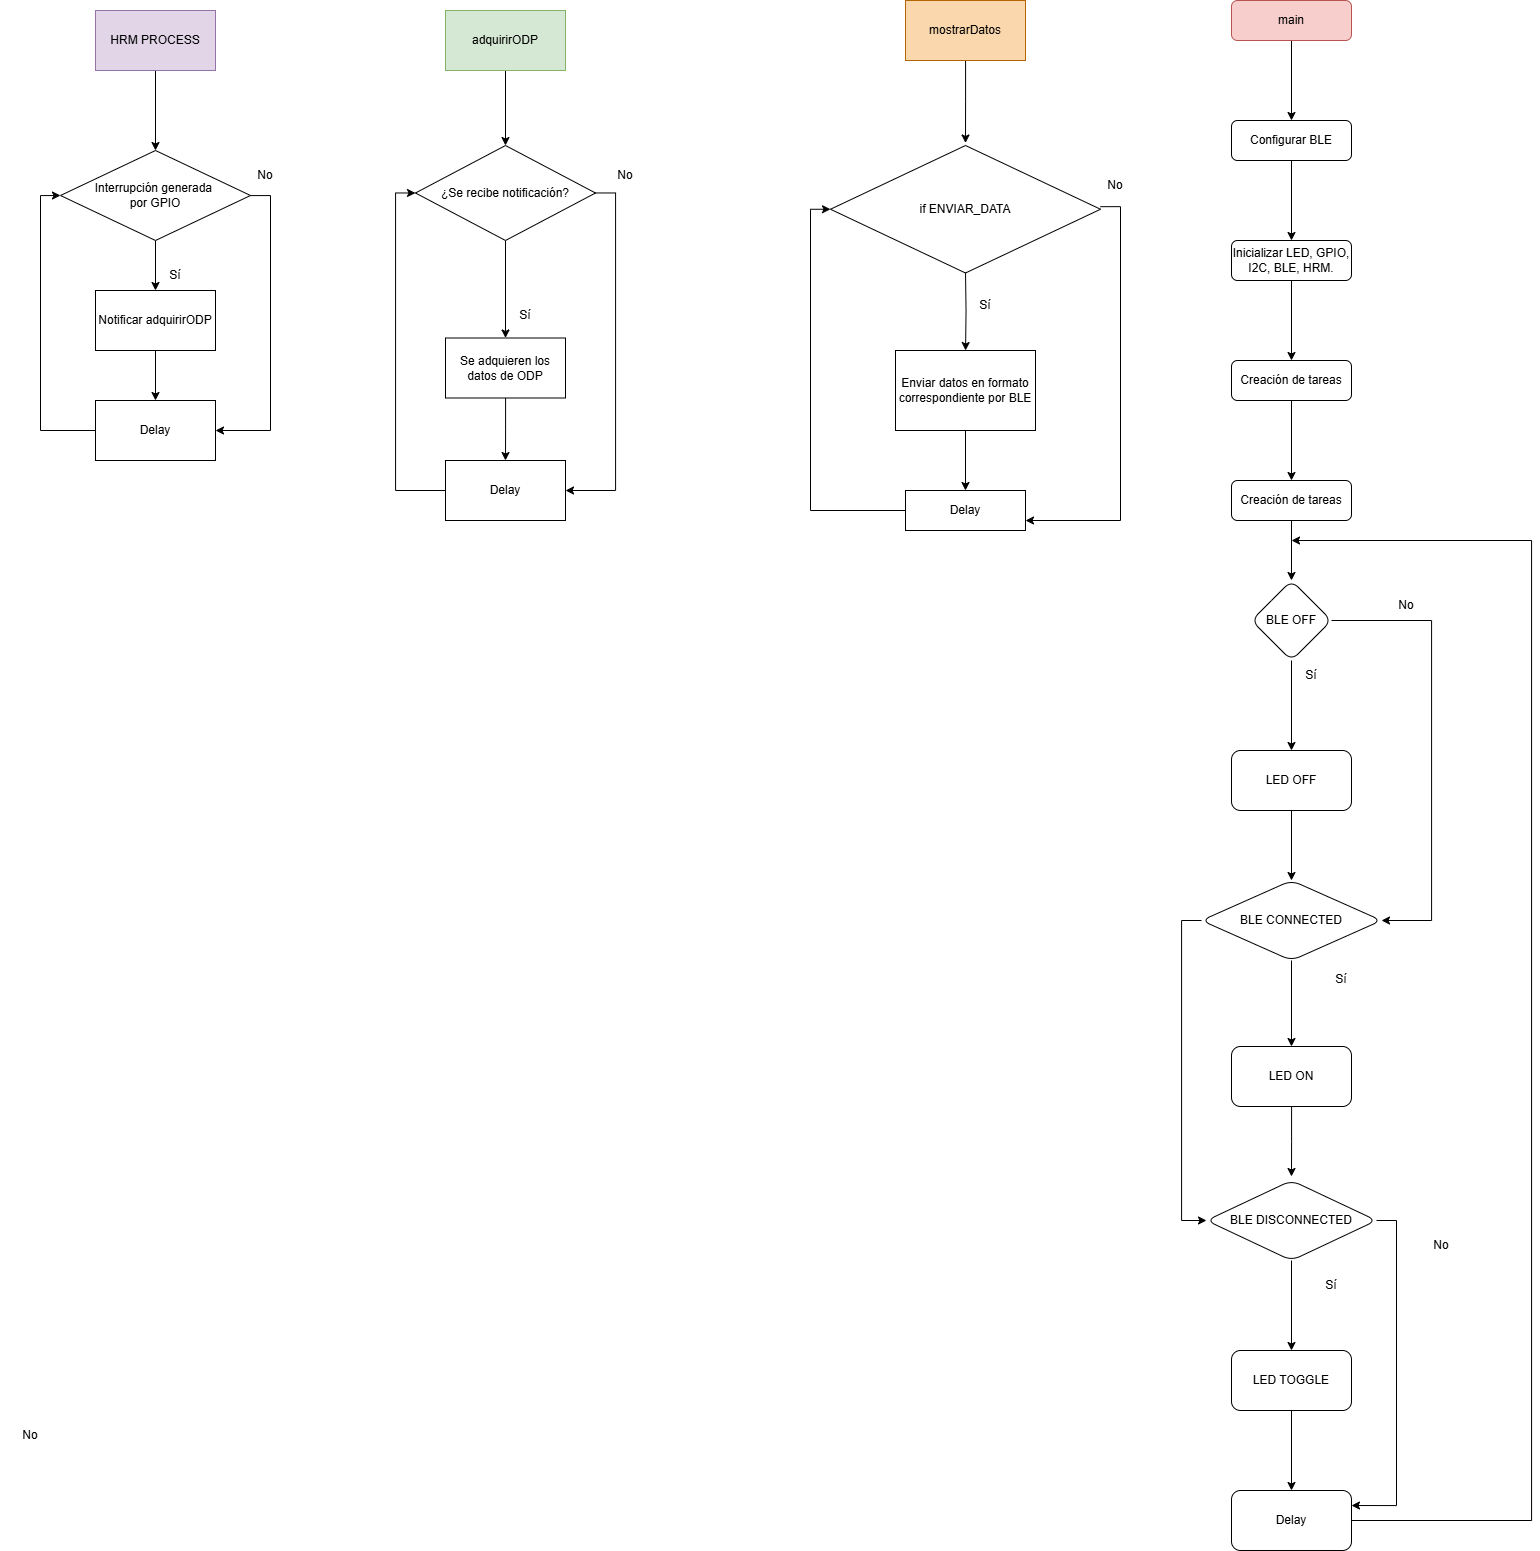

The diagram above was exported from draw.io. Its source (the exported page's mxGraphModel, read from the mxfile embedded in the PNG):
<mxGraphModel dx="1354" dy="708" grid="1" gridSize="10" guides="1" tooltips="1" connect="1" arrows="1" fold="1" page="1" pageScale="1" pageWidth="827" pageHeight="1169" math="0" shadow="0">
  <root>
    <mxCell id="0" />
    <mxCell id="1" parent="0" />
    <mxCell id="qiJmfVk0eEZjotLgMT_q-8" value="" style="edgeStyle=orthogonalEdgeStyle;rounded=0;orthogonalLoop=1;jettySize=auto;html=1;" parent="1" source="qiJmfVk0eEZjotLgMT_q-1" target="qiJmfVk0eEZjotLgMT_q-7" edge="1">
      <mxGeometry relative="1" as="geometry" />
    </mxCell>
    <mxCell id="qiJmfVk0eEZjotLgMT_q-1" value="HRM PROCESS" style="rounded=0;whiteSpace=wrap;html=1;fillColor=#e1d5e7;strokeColor=#9673a6;" parent="1" vertex="1">
      <mxGeometry x="135" y="60" width="120" height="60" as="geometry" />
    </mxCell>
    <mxCell id="qiJmfVk0eEZjotLgMT_q-50" value="" style="edgeStyle=orthogonalEdgeStyle;rounded=0;orthogonalLoop=1;jettySize=auto;html=1;" parent="1" source="qiJmfVk0eEZjotLgMT_q-4" target="qiJmfVk0eEZjotLgMT_q-49" edge="1">
      <mxGeometry relative="1" as="geometry" />
    </mxCell>
    <mxCell id="qiJmfVk0eEZjotLgMT_q-4" value="adquirirODP" style="rounded=0;whiteSpace=wrap;html=1;fillColor=#d5e8d4;strokeColor=#82b366;" parent="1" vertex="1">
      <mxGeometry x="485" y="60" width="120" height="60" as="geometry" />
    </mxCell>
    <mxCell id="qiJmfVk0eEZjotLgMT_q-10" value="" style="edgeStyle=orthogonalEdgeStyle;rounded=0;orthogonalLoop=1;jettySize=auto;html=1;" parent="1" source="qiJmfVk0eEZjotLgMT_q-7" target="qiJmfVk0eEZjotLgMT_q-9" edge="1">
      <mxGeometry relative="1" as="geometry" />
    </mxCell>
    <mxCell id="qiJmfVk0eEZjotLgMT_q-35" style="edgeStyle=orthogonalEdgeStyle;rounded=0;orthogonalLoop=1;jettySize=auto;html=1;entryX=1;entryY=0.5;entryDx=0;entryDy=0;" parent="1" source="qiJmfVk0eEZjotLgMT_q-7" target="qiJmfVk0eEZjotLgMT_q-13" edge="1">
      <mxGeometry relative="1" as="geometry">
        <mxPoint x="195" y="510" as="targetPoint" />
        <Array as="points">
          <mxPoint x="310" y="245" />
          <mxPoint x="310" y="480" />
        </Array>
      </mxGeometry>
    </mxCell>
    <mxCell id="qiJmfVk0eEZjotLgMT_q-7" value="Interrupción generada&amp;nbsp;&lt;div&gt;por GPIO&lt;/div&gt;" style="rhombus;whiteSpace=wrap;html=1;rounded=0;" parent="1" vertex="1">
      <mxGeometry x="100" y="200" width="190" height="90" as="geometry" />
    </mxCell>
    <mxCell id="MyF7J6YFUdMv-M9fjW7b-13" style="edgeStyle=orthogonalEdgeStyle;rounded=0;orthogonalLoop=1;jettySize=auto;html=1;" edge="1" parent="1" source="qiJmfVk0eEZjotLgMT_q-9" target="qiJmfVk0eEZjotLgMT_q-13">
      <mxGeometry relative="1" as="geometry" />
    </mxCell>
    <mxCell id="qiJmfVk0eEZjotLgMT_q-9" value="Notificar adquirirODP" style="rounded=0;whiteSpace=wrap;html=1;" parent="1" vertex="1">
      <mxGeometry x="135" y="340" width="120" height="60" as="geometry" />
    </mxCell>
    <mxCell id="qiJmfVk0eEZjotLgMT_q-12" value="Sí" style="text;html=1;align=center;verticalAlign=middle;whiteSpace=wrap;rounded=0;" parent="1" vertex="1">
      <mxGeometry x="185" y="310" width="60" height="30" as="geometry" />
    </mxCell>
    <mxCell id="MyF7J6YFUdMv-M9fjW7b-14" style="edgeStyle=orthogonalEdgeStyle;rounded=0;orthogonalLoop=1;jettySize=auto;html=1;entryX=0;entryY=0.5;entryDx=0;entryDy=0;" edge="1" parent="1" source="qiJmfVk0eEZjotLgMT_q-13" target="qiJmfVk0eEZjotLgMT_q-7">
      <mxGeometry relative="1" as="geometry">
        <Array as="points">
          <mxPoint x="80" y="480" />
          <mxPoint x="80" y="245" />
        </Array>
      </mxGeometry>
    </mxCell>
    <mxCell id="qiJmfVk0eEZjotLgMT_q-13" value="Delay" style="whiteSpace=wrap;html=1;rounded=0;" parent="1" vertex="1">
      <mxGeometry x="135" y="450" width="120" height="60" as="geometry" />
    </mxCell>
    <mxCell id="MyF7J6YFUdMv-M9fjW7b-16" value="" style="edgeStyle=orthogonalEdgeStyle;rounded=0;orthogonalLoop=1;jettySize=auto;html=1;" edge="1" parent="1" source="qiJmfVk0eEZjotLgMT_q-23" target="MyF7J6YFUdMv-M9fjW7b-15">
      <mxGeometry relative="1" as="geometry" />
    </mxCell>
    <mxCell id="qiJmfVk0eEZjotLgMT_q-23" value="main" style="rounded=1;whiteSpace=wrap;html=1;fontSize=12;glass=0;strokeWidth=1;shadow=0;fillColor=#f8cecc;strokeColor=#b85450;" parent="1" vertex="1">
      <mxGeometry x="1271" y="50" width="120" height="40" as="geometry" />
    </mxCell>
    <mxCell id="qiJmfVk0eEZjotLgMT_q-38" value="No" style="text;html=1;align=center;verticalAlign=middle;whiteSpace=wrap;rounded=0;" parent="1" vertex="1">
      <mxGeometry x="275" y="210" width="60" height="30" as="geometry" />
    </mxCell>
    <mxCell id="qiJmfVk0eEZjotLgMT_q-52" value="" style="edgeStyle=orthogonalEdgeStyle;rounded=0;orthogonalLoop=1;jettySize=auto;html=1;" parent="1" source="qiJmfVk0eEZjotLgMT_q-49" target="qiJmfVk0eEZjotLgMT_q-51" edge="1">
      <mxGeometry relative="1" as="geometry" />
    </mxCell>
    <mxCell id="qiJmfVk0eEZjotLgMT_q-56" style="edgeStyle=orthogonalEdgeStyle;rounded=0;orthogonalLoop=1;jettySize=auto;html=1;entryX=1;entryY=0.5;entryDx=0;entryDy=0;" parent="1" source="qiJmfVk0eEZjotLgMT_q-49" target="qiJmfVk0eEZjotLgMT_q-54" edge="1">
      <mxGeometry relative="1" as="geometry">
        <Array as="points">
          <mxPoint x="655" y="243" />
          <mxPoint x="655" y="540" />
        </Array>
      </mxGeometry>
    </mxCell>
    <mxCell id="qiJmfVk0eEZjotLgMT_q-49" value="¿Se recibe notificación?" style="rhombus;whiteSpace=wrap;html=1;rounded=0;" parent="1" vertex="1">
      <mxGeometry x="455" y="195" width="180" height="95" as="geometry" />
    </mxCell>
    <mxCell id="qiJmfVk0eEZjotLgMT_q-60" value="" style="edgeStyle=orthogonalEdgeStyle;rounded=0;orthogonalLoop=1;jettySize=auto;html=1;" parent="1" source="qiJmfVk0eEZjotLgMT_q-51" edge="1">
      <mxGeometry relative="1" as="geometry">
        <mxPoint x="545" y="510" as="targetPoint" />
      </mxGeometry>
    </mxCell>
    <mxCell id="qiJmfVk0eEZjotLgMT_q-51" value="Se adquieren los datos de ODP" style="whiteSpace=wrap;html=1;rounded=0;" parent="1" vertex="1">
      <mxGeometry x="485" y="387.5" width="120" height="60" as="geometry" />
    </mxCell>
    <mxCell id="qiJmfVk0eEZjotLgMT_q-53" value="Sí" style="text;html=1;align=center;verticalAlign=middle;whiteSpace=wrap;rounded=0;" parent="1" vertex="1">
      <mxGeometry x="535" y="350" width="60" height="30" as="geometry" />
    </mxCell>
    <mxCell id="MyF7J6YFUdMv-M9fjW7b-12" style="edgeStyle=orthogonalEdgeStyle;rounded=0;orthogonalLoop=1;jettySize=auto;html=1;entryX=0;entryY=0.5;entryDx=0;entryDy=0;" edge="1" parent="1" source="qiJmfVk0eEZjotLgMT_q-54" target="qiJmfVk0eEZjotLgMT_q-49">
      <mxGeometry relative="1" as="geometry">
        <Array as="points">
          <mxPoint x="435" y="540" />
          <mxPoint x="435" y="243" />
        </Array>
      </mxGeometry>
    </mxCell>
    <mxCell id="qiJmfVk0eEZjotLgMT_q-54" value="Delay" style="whiteSpace=wrap;html=1;rounded=0;" parent="1" vertex="1">
      <mxGeometry x="485" y="510" width="120" height="60" as="geometry" />
    </mxCell>
    <mxCell id="qiJmfVk0eEZjotLgMT_q-57" value="No" style="text;html=1;align=center;verticalAlign=middle;whiteSpace=wrap;rounded=0;" parent="1" vertex="1">
      <mxGeometry x="635" y="210" width="60" height="30" as="geometry" />
    </mxCell>
    <mxCell id="MyF7J6YFUdMv-M9fjW7b-1" value="" style="edgeStyle=orthogonalEdgeStyle;rounded=0;orthogonalLoop=1;jettySize=auto;html=1;" edge="1" parent="1" source="MyF7J6YFUdMv-M9fjW7b-2">
      <mxGeometry relative="1" as="geometry">
        <mxPoint x="1005" y="192.5" as="targetPoint" />
      </mxGeometry>
    </mxCell>
    <mxCell id="MyF7J6YFUdMv-M9fjW7b-2" value="mostrarDatos" style="rounded=0;whiteSpace=wrap;html=1;fillColor=#fad7ac;strokeColor=#b46504;" vertex="1" parent="1">
      <mxGeometry x="945" y="50" width="120" height="60" as="geometry" />
    </mxCell>
    <mxCell id="MyF7J6YFUdMv-M9fjW7b-3" value="" style="edgeStyle=orthogonalEdgeStyle;rounded=0;orthogonalLoop=1;jettySize=auto;html=1;" edge="1" parent="1" target="MyF7J6YFUdMv-M9fjW7b-7">
      <mxGeometry relative="1" as="geometry">
        <mxPoint x="1005" y="320" as="sourcePoint" />
      </mxGeometry>
    </mxCell>
    <mxCell id="MyF7J6YFUdMv-M9fjW7b-4" style="edgeStyle=orthogonalEdgeStyle;rounded=0;orthogonalLoop=1;jettySize=auto;html=1;entryX=1;entryY=0.75;entryDx=0;entryDy=0;" edge="1" parent="1" target="MyF7J6YFUdMv-M9fjW7b-8">
      <mxGeometry relative="1" as="geometry">
        <Array as="points">
          <mxPoint x="1160" y="256" />
          <mxPoint x="1160" y="570" />
        </Array>
        <mxPoint x="1139.8556149732617" y="256.18181818181824" as="sourcePoint" />
      </mxGeometry>
    </mxCell>
    <mxCell id="MyF7J6YFUdMv-M9fjW7b-5" value="if ENVIAR_DATA" style="rhombus;whiteSpace=wrap;html=1;rounded=0;" vertex="1" parent="1">
      <mxGeometry x="870" y="195" width="270" height="127.5" as="geometry" />
    </mxCell>
    <mxCell id="MyF7J6YFUdMv-M9fjW7b-6" value="" style="edgeStyle=orthogonalEdgeStyle;rounded=0;orthogonalLoop=1;jettySize=auto;html=1;" edge="1" parent="1" source="MyF7J6YFUdMv-M9fjW7b-7" target="MyF7J6YFUdMv-M9fjW7b-8">
      <mxGeometry relative="1" as="geometry" />
    </mxCell>
    <mxCell id="MyF7J6YFUdMv-M9fjW7b-7" value="Enviar datos en formato correspondiente por BLE" style="rounded=0;whiteSpace=wrap;html=1;" vertex="1" parent="1">
      <mxGeometry x="935" y="400" width="140" height="80" as="geometry" />
    </mxCell>
    <mxCell id="MyF7J6YFUdMv-M9fjW7b-11" style="edgeStyle=orthogonalEdgeStyle;rounded=0;orthogonalLoop=1;jettySize=auto;html=1;entryX=0;entryY=0.5;entryDx=0;entryDy=0;" edge="1" parent="1" source="MyF7J6YFUdMv-M9fjW7b-8" target="MyF7J6YFUdMv-M9fjW7b-5">
      <mxGeometry relative="1" as="geometry">
        <Array as="points">
          <mxPoint x="850" y="560" />
          <mxPoint x="850" y="259" />
        </Array>
      </mxGeometry>
    </mxCell>
    <mxCell id="MyF7J6YFUdMv-M9fjW7b-8" value="Delay" style="rounded=0;whiteSpace=wrap;html=1;" vertex="1" parent="1">
      <mxGeometry x="945" y="540" width="120" height="40" as="geometry" />
    </mxCell>
    <mxCell id="MyF7J6YFUdMv-M9fjW7b-9" value="No" style="text;html=1;align=center;verticalAlign=middle;whiteSpace=wrap;rounded=0;" vertex="1" parent="1">
      <mxGeometry x="1125" y="220" width="60" height="30" as="geometry" />
    </mxCell>
    <mxCell id="MyF7J6YFUdMv-M9fjW7b-10" value="Sí" style="text;html=1;align=center;verticalAlign=middle;whiteSpace=wrap;rounded=0;" vertex="1" parent="1">
      <mxGeometry x="995" y="340" width="60" height="30" as="geometry" />
    </mxCell>
    <mxCell id="MyF7J6YFUdMv-M9fjW7b-18" value="" style="edgeStyle=orthogonalEdgeStyle;rounded=0;orthogonalLoop=1;jettySize=auto;html=1;" edge="1" parent="1" source="MyF7J6YFUdMv-M9fjW7b-15" target="MyF7J6YFUdMv-M9fjW7b-17">
      <mxGeometry relative="1" as="geometry" />
    </mxCell>
    <mxCell id="MyF7J6YFUdMv-M9fjW7b-15" value="Configurar BLE" style="rounded=1;whiteSpace=wrap;html=1;fontSize=12;glass=0;strokeWidth=1;shadow=0;" vertex="1" parent="1">
      <mxGeometry x="1271" y="170" width="120" height="40" as="geometry" />
    </mxCell>
    <mxCell id="MyF7J6YFUdMv-M9fjW7b-20" value="" style="edgeStyle=orthogonalEdgeStyle;rounded=0;orthogonalLoop=1;jettySize=auto;html=1;" edge="1" parent="1" source="MyF7J6YFUdMv-M9fjW7b-17" target="MyF7J6YFUdMv-M9fjW7b-19">
      <mxGeometry relative="1" as="geometry" />
    </mxCell>
    <mxCell id="MyF7J6YFUdMv-M9fjW7b-17" value="Inicializar LED, GPIO, I2C, BLE, HRM." style="rounded=1;whiteSpace=wrap;html=1;fontSize=12;glass=0;strokeWidth=1;shadow=0;" vertex="1" parent="1">
      <mxGeometry x="1271" y="290" width="120" height="40" as="geometry" />
    </mxCell>
    <mxCell id="MyF7J6YFUdMv-M9fjW7b-22" value="" style="edgeStyle=orthogonalEdgeStyle;rounded=0;orthogonalLoop=1;jettySize=auto;html=1;" edge="1" parent="1" source="MyF7J6YFUdMv-M9fjW7b-19" target="MyF7J6YFUdMv-M9fjW7b-21">
      <mxGeometry relative="1" as="geometry" />
    </mxCell>
    <mxCell id="MyF7J6YFUdMv-M9fjW7b-19" value="Creación de tareas" style="rounded=1;whiteSpace=wrap;html=1;fontSize=12;glass=0;strokeWidth=1;shadow=0;" vertex="1" parent="1">
      <mxGeometry x="1271" y="410" width="120" height="40" as="geometry" />
    </mxCell>
    <mxCell id="MyF7J6YFUdMv-M9fjW7b-24" value="" style="edgeStyle=orthogonalEdgeStyle;rounded=0;orthogonalLoop=1;jettySize=auto;html=1;" edge="1" parent="1" source="MyF7J6YFUdMv-M9fjW7b-21" target="MyF7J6YFUdMv-M9fjW7b-23">
      <mxGeometry relative="1" as="geometry" />
    </mxCell>
    <mxCell id="MyF7J6YFUdMv-M9fjW7b-21" value="Creación de tareas" style="rounded=1;whiteSpace=wrap;html=1;fontSize=12;glass=0;strokeWidth=1;shadow=0;" vertex="1" parent="1">
      <mxGeometry x="1271" y="530" width="120" height="40" as="geometry" />
    </mxCell>
    <mxCell id="MyF7J6YFUdMv-M9fjW7b-31" value="" style="edgeStyle=orthogonalEdgeStyle;rounded=0;orthogonalLoop=1;jettySize=auto;html=1;" edge="1" parent="1" source="MyF7J6YFUdMv-M9fjW7b-23" target="MyF7J6YFUdMv-M9fjW7b-30">
      <mxGeometry relative="1" as="geometry" />
    </mxCell>
    <mxCell id="MyF7J6YFUdMv-M9fjW7b-44" style="edgeStyle=orthogonalEdgeStyle;rounded=0;orthogonalLoop=1;jettySize=auto;html=1;" edge="1" parent="1" source="MyF7J6YFUdMv-M9fjW7b-23" target="MyF7J6YFUdMv-M9fjW7b-32">
      <mxGeometry relative="1" as="geometry">
        <Array as="points">
          <mxPoint x="1471" y="670" />
          <mxPoint x="1471" y="969.9999999999998" />
        </Array>
      </mxGeometry>
    </mxCell>
    <mxCell id="MyF7J6YFUdMv-M9fjW7b-23" value="BLE OFF" style="rhombus;whiteSpace=wrap;html=1;rounded=1;glass=0;strokeWidth=1;shadow=0;" vertex="1" parent="1">
      <mxGeometry x="1291" y="630" width="80" height="80" as="geometry" />
    </mxCell>
    <mxCell id="MyF7J6YFUdMv-M9fjW7b-33" value="" style="edgeStyle=orthogonalEdgeStyle;rounded=0;orthogonalLoop=1;jettySize=auto;html=1;" edge="1" parent="1" source="MyF7J6YFUdMv-M9fjW7b-30" target="MyF7J6YFUdMv-M9fjW7b-32">
      <mxGeometry relative="1" as="geometry" />
    </mxCell>
    <mxCell id="MyF7J6YFUdMv-M9fjW7b-30" value="LED OFF" style="whiteSpace=wrap;html=1;rounded=1;glass=0;strokeWidth=1;shadow=0;" vertex="1" parent="1">
      <mxGeometry x="1271" y="800" width="120" height="60" as="geometry" />
    </mxCell>
    <mxCell id="MyF7J6YFUdMv-M9fjW7b-35" value="" style="edgeStyle=orthogonalEdgeStyle;rounded=0;orthogonalLoop=1;jettySize=auto;html=1;" edge="1" parent="1" source="MyF7J6YFUdMv-M9fjW7b-32" target="MyF7J6YFUdMv-M9fjW7b-34">
      <mxGeometry relative="1" as="geometry" />
    </mxCell>
    <mxCell id="MyF7J6YFUdMv-M9fjW7b-46" style="edgeStyle=orthogonalEdgeStyle;rounded=0;orthogonalLoop=1;jettySize=auto;html=1;exitX=0;exitY=0.5;exitDx=0;exitDy=0;entryX=0;entryY=0.5;entryDx=0;entryDy=0;" edge="1" parent="1" source="MyF7J6YFUdMv-M9fjW7b-32" target="MyF7J6YFUdMv-M9fjW7b-36">
      <mxGeometry relative="1" as="geometry" />
    </mxCell>
    <mxCell id="MyF7J6YFUdMv-M9fjW7b-32" value="BLE CONNECTED" style="rhombus;whiteSpace=wrap;html=1;rounded=1;glass=0;strokeWidth=1;shadow=0;" vertex="1" parent="1">
      <mxGeometry x="1241" y="930" width="180" height="80" as="geometry" />
    </mxCell>
    <mxCell id="MyF7J6YFUdMv-M9fjW7b-37" value="" style="edgeStyle=orthogonalEdgeStyle;rounded=0;orthogonalLoop=1;jettySize=auto;html=1;" edge="1" parent="1" source="MyF7J6YFUdMv-M9fjW7b-34">
      <mxGeometry relative="1" as="geometry">
        <mxPoint x="1331" y="1226" as="targetPoint" />
      </mxGeometry>
    </mxCell>
    <mxCell id="MyF7J6YFUdMv-M9fjW7b-34" value="LED ON" style="whiteSpace=wrap;html=1;rounded=1;glass=0;strokeWidth=1;shadow=0;" vertex="1" parent="1">
      <mxGeometry x="1271" y="1096" width="120" height="60" as="geometry" />
    </mxCell>
    <mxCell id="MyF7J6YFUdMv-M9fjW7b-40" value="" style="edgeStyle=orthogonalEdgeStyle;rounded=0;orthogonalLoop=1;jettySize=auto;html=1;" edge="1" parent="1" source="MyF7J6YFUdMv-M9fjW7b-36" target="MyF7J6YFUdMv-M9fjW7b-39">
      <mxGeometry relative="1" as="geometry" />
    </mxCell>
    <mxCell id="MyF7J6YFUdMv-M9fjW7b-52" style="edgeStyle=orthogonalEdgeStyle;rounded=0;orthogonalLoop=1;jettySize=auto;html=1;entryX=1;entryY=0.25;entryDx=0;entryDy=0;" edge="1" parent="1" source="MyF7J6YFUdMv-M9fjW7b-36" target="MyF7J6YFUdMv-M9fjW7b-41">
      <mxGeometry relative="1" as="geometry">
        <Array as="points">
          <mxPoint x="1436" y="1270" />
          <mxPoint x="1436" y="1555" />
        </Array>
      </mxGeometry>
    </mxCell>
    <mxCell id="MyF7J6YFUdMv-M9fjW7b-36" value="BLE DISCONNECTED" style="rhombus;whiteSpace=wrap;html=1;rounded=1;glass=0;strokeWidth=1;shadow=0;" vertex="1" parent="1">
      <mxGeometry x="1246" y="1230" width="170" height="80" as="geometry" />
    </mxCell>
    <mxCell id="MyF7J6YFUdMv-M9fjW7b-42" value="" style="edgeStyle=orthogonalEdgeStyle;rounded=0;orthogonalLoop=1;jettySize=auto;html=1;" edge="1" parent="1" source="MyF7J6YFUdMv-M9fjW7b-39" target="MyF7J6YFUdMv-M9fjW7b-41">
      <mxGeometry relative="1" as="geometry" />
    </mxCell>
    <mxCell id="MyF7J6YFUdMv-M9fjW7b-39" value="LED TOGGLE" style="whiteSpace=wrap;html=1;rounded=1;glass=0;strokeWidth=1;shadow=0;" vertex="1" parent="1">
      <mxGeometry x="1271" y="1400" width="120" height="60" as="geometry" />
    </mxCell>
    <mxCell id="MyF7J6YFUdMv-M9fjW7b-55" style="edgeStyle=orthogonalEdgeStyle;rounded=0;orthogonalLoop=1;jettySize=auto;html=1;" edge="1" parent="1" source="MyF7J6YFUdMv-M9fjW7b-41">
      <mxGeometry relative="1" as="geometry">
        <mxPoint x="1331" y="590" as="targetPoint" />
        <Array as="points">
          <mxPoint x="1571" y="1570" />
          <mxPoint x="1571" y="590" />
        </Array>
      </mxGeometry>
    </mxCell>
    <mxCell id="MyF7J6YFUdMv-M9fjW7b-41" value="Delay" style="whiteSpace=wrap;html=1;rounded=1;glass=0;strokeWidth=1;shadow=0;" vertex="1" parent="1">
      <mxGeometry x="1271" y="1540" width="120" height="60" as="geometry" />
    </mxCell>
    <mxCell id="MyF7J6YFUdMv-M9fjW7b-43" value="Sí" style="text;html=1;align=center;verticalAlign=middle;whiteSpace=wrap;rounded=0;" vertex="1" parent="1">
      <mxGeometry x="1321" y="710" width="60" height="30" as="geometry" />
    </mxCell>
    <mxCell id="MyF7J6YFUdMv-M9fjW7b-45" value="No" style="text;html=1;align=center;verticalAlign=middle;whiteSpace=wrap;rounded=0;" vertex="1" parent="1">
      <mxGeometry x="1416" y="640" width="60" height="30" as="geometry" />
    </mxCell>
    <mxCell id="MyF7J6YFUdMv-M9fjW7b-47" value="No" style="text;html=1;align=center;verticalAlign=middle;whiteSpace=wrap;rounded=0;" vertex="1" parent="1">
      <mxGeometry x="40" y="1470" width="60" height="30" as="geometry" />
    </mxCell>
    <mxCell id="MyF7J6YFUdMv-M9fjW7b-50" value="Sí" style="text;html=1;align=center;verticalAlign=middle;whiteSpace=wrap;rounded=0;" vertex="1" parent="1">
      <mxGeometry x="1351" y="1014" width="60" height="30" as="geometry" />
    </mxCell>
    <mxCell id="MyF7J6YFUdMv-M9fjW7b-51" value="Sí" style="text;html=1;align=center;verticalAlign=middle;whiteSpace=wrap;rounded=0;" vertex="1" parent="1">
      <mxGeometry x="1341" y="1320" width="60" height="30" as="geometry" />
    </mxCell>
    <mxCell id="MyF7J6YFUdMv-M9fjW7b-54" value="No" style="text;html=1;align=center;verticalAlign=middle;whiteSpace=wrap;rounded=0;" vertex="1" parent="1">
      <mxGeometry x="1451" y="1280" width="60" height="30" as="geometry" />
    </mxCell>
  </root>
</mxGraphModel>